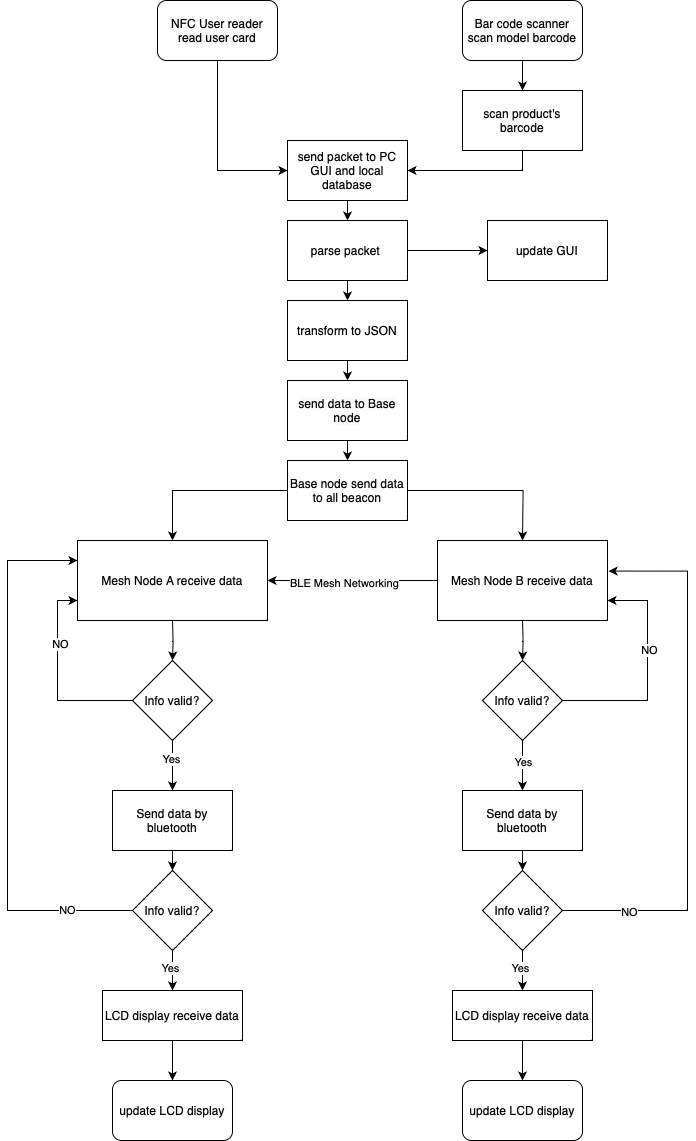

The diagram above was exported from draw.io. Its source (the exported page's mxGraphModel, read from the mxfile embedded in the PNG):
<mxGraphModel dx="2532" dy="2553" grid="1" gridSize="10" guides="1" tooltips="1" connect="1" arrows="1" fold="1" page="1" pageScale="1" pageWidth="827" pageHeight="1169" math="0" shadow="0">
  <root>
    <mxCell id="WIyWlLk6GJQsqaUBKTNV-0" />
    <mxCell id="WIyWlLk6GJQsqaUBKTNV-1" parent="WIyWlLk6GJQsqaUBKTNV-0" />
    <mxCell id="MYIvPTCtSK9bTJyNApwN-37" style="edgeStyle=orthogonalEdgeStyle;rounded=0;orthogonalLoop=1;jettySize=auto;html=1;exitX=0.5;exitY=1;exitDx=0;exitDy=0;entryX=0.5;entryY=0;entryDx=0;entryDy=0;" edge="1" parent="WIyWlLk6GJQsqaUBKTNV-1" source="MYIvPTCtSK9bTJyNApwN-12" target="MYIvPTCtSK9bTJyNApwN-33">
      <mxGeometry relative="1" as="geometry" />
    </mxCell>
    <mxCell id="MYIvPTCtSK9bTJyNApwN-12" value="send packet to PC GUI and local database" style="rounded=0;whiteSpace=wrap;html=1;" vertex="1" parent="WIyWlLk6GJQsqaUBKTNV-1">
      <mxGeometry x="320" y="10" width="120" height="60" as="geometry" />
    </mxCell>
    <mxCell id="MYIvPTCtSK9bTJyNApwN-40" style="edgeStyle=orthogonalEdgeStyle;rounded=0;orthogonalLoop=1;jettySize=auto;html=1;exitX=0.5;exitY=1;exitDx=0;exitDy=0;entryX=0.5;entryY=0;entryDx=0;entryDy=0;" edge="1" parent="WIyWlLk6GJQsqaUBKTNV-1" source="MYIvPTCtSK9bTJyNApwN-15" target="MYIvPTCtSK9bTJyNApwN-17">
      <mxGeometry relative="1" as="geometry" />
    </mxCell>
    <mxCell id="MYIvPTCtSK9bTJyNApwN-15" value="&lt;span style=&quot;caret-color: rgb(0, 0, 0); color: rgb(0, 0, 0); font-family: Helvetica; font-size: 12px; font-style: normal; font-variant-caps: normal; font-weight: 400; letter-spacing: normal; orphans: auto; text-align: center; text-indent: 0px; text-transform: none; white-space: normal; widows: auto; word-spacing: 0px; -webkit-text-stroke-width: 0px; background-color: rgb(251, 251, 251); text-decoration: none; display: inline !important; float: none;&quot;&gt;send data to Base node&lt;/span&gt;" style="rounded=0;whiteSpace=wrap;html=1;" vertex="1" parent="WIyWlLk6GJQsqaUBKTNV-1">
      <mxGeometry x="320" y="250" width="120" height="60" as="geometry" />
    </mxCell>
    <mxCell id="MYIvPTCtSK9bTJyNApwN-42" style="edgeStyle=orthogonalEdgeStyle;rounded=0;orthogonalLoop=1;jettySize=auto;html=1;exitX=1;exitY=0.5;exitDx=0;exitDy=0;entryX=0.5;entryY=0;entryDx=0;entryDy=0;" edge="1" parent="WIyWlLk6GJQsqaUBKTNV-1" source="MYIvPTCtSK9bTJyNApwN-17">
      <mxGeometry relative="1" as="geometry">
        <mxPoint x="555" y="410" as="targetPoint" />
      </mxGeometry>
    </mxCell>
    <mxCell id="MYIvPTCtSK9bTJyNApwN-43" style="edgeStyle=orthogonalEdgeStyle;rounded=0;orthogonalLoop=1;jettySize=auto;html=1;entryX=0.5;entryY=0;entryDx=0;entryDy=0;" edge="1" parent="WIyWlLk6GJQsqaUBKTNV-1" source="MYIvPTCtSK9bTJyNApwN-17">
      <mxGeometry relative="1" as="geometry">
        <mxPoint x="205" y="410" as="targetPoint" />
        <Array as="points">
          <mxPoint x="205" y="360" />
        </Array>
      </mxGeometry>
    </mxCell>
    <mxCell id="MYIvPTCtSK9bTJyNApwN-17" value="Base node send data to all beacon" style="rounded=0;whiteSpace=wrap;html=1;" vertex="1" parent="WIyWlLk6GJQsqaUBKTNV-1">
      <mxGeometry x="320" y="330" width="120" height="60" as="geometry" />
    </mxCell>
    <mxCell id="MYIvPTCtSK9bTJyNApwN-47" value="" style="edgeStyle=orthogonalEdgeStyle;rounded=0;orthogonalLoop=1;jettySize=auto;html=1;" edge="1" parent="WIyWlLk6GJQsqaUBKTNV-1" source="MYIvPTCtSK9bTJyNApwN-18" target="MYIvPTCtSK9bTJyNApwN-24">
      <mxGeometry relative="1" as="geometry" />
    </mxCell>
    <mxCell id="MYIvPTCtSK9bTJyNApwN-55" value="Yes" style="edgeLabel;html=1;align=center;verticalAlign=middle;resizable=0;points=[];" vertex="1" connectable="0" parent="MYIvPTCtSK9bTJyNApwN-47">
      <mxGeometry x="-0.3071" y="-2" relative="1" as="geometry">
        <mxPoint as="offset" />
      </mxGeometry>
    </mxCell>
    <mxCell id="MYIvPTCtSK9bTJyNApwN-83" style="edgeStyle=orthogonalEdgeStyle;rounded=0;orthogonalLoop=1;jettySize=auto;html=1;entryX=0;entryY=0.75;entryDx=0;entryDy=0;" edge="1" parent="WIyWlLk6GJQsqaUBKTNV-1" source="MYIvPTCtSK9bTJyNApwN-18" target="MYIvPTCtSK9bTJyNApwN-80">
      <mxGeometry relative="1" as="geometry">
        <Array as="points">
          <mxPoint x="90" y="570" />
          <mxPoint x="90" y="470" />
        </Array>
      </mxGeometry>
    </mxCell>
    <mxCell id="MYIvPTCtSK9bTJyNApwN-85" value="NO" style="edgeLabel;html=1;align=center;verticalAlign=middle;resizable=0;points=[];" vertex="1" connectable="0" parent="MYIvPTCtSK9bTJyNApwN-83">
      <mxGeometry x="0.3495" y="-2" relative="1" as="geometry">
        <mxPoint as="offset" />
      </mxGeometry>
    </mxCell>
    <mxCell id="MYIvPTCtSK9bTJyNApwN-18" value="Info valid?" style="rhombus;whiteSpace=wrap;html=1;" vertex="1" parent="WIyWlLk6GJQsqaUBKTNV-1">
      <mxGeometry x="165" y="530" width="80" height="80" as="geometry" />
    </mxCell>
    <mxCell id="MYIvPTCtSK9bTJyNApwN-64" style="edgeStyle=orthogonalEdgeStyle;rounded=0;orthogonalLoop=1;jettySize=auto;html=1;exitX=0.5;exitY=1;exitDx=0;exitDy=0;entryX=0.5;entryY=0;entryDx=0;entryDy=0;" edge="1" parent="WIyWlLk6GJQsqaUBKTNV-1" source="MYIvPTCtSK9bTJyNApwN-24" target="MYIvPTCtSK9bTJyNApwN-63">
      <mxGeometry relative="1" as="geometry" />
    </mxCell>
    <mxCell id="MYIvPTCtSK9bTJyNApwN-24" value="Send data by bluetooth" style="rounded=0;whiteSpace=wrap;html=1;" vertex="1" parent="WIyWlLk6GJQsqaUBKTNV-1">
      <mxGeometry x="145" y="660" width="120" height="60" as="geometry" />
    </mxCell>
    <mxCell id="MYIvPTCtSK9bTJyNApwN-46" value="" style="edgeStyle=orthogonalEdgeStyle;rounded=0;orthogonalLoop=1;jettySize=auto;html=1;" edge="1" parent="WIyWlLk6GJQsqaUBKTNV-1" target="MYIvPTCtSK9bTJyNApwN-18">
      <mxGeometry relative="1" as="geometry">
        <mxPoint x="205" y="490" as="sourcePoint" />
      </mxGeometry>
    </mxCell>
    <mxCell id="MYIvPTCtSK9bTJyNApwN-44" style="edgeStyle=orthogonalEdgeStyle;rounded=0;orthogonalLoop=1;jettySize=auto;html=1;entryX=1;entryY=0.5;entryDx=0;entryDy=0;" edge="1" parent="WIyWlLk6GJQsqaUBKTNV-1">
      <mxGeometry relative="1" as="geometry">
        <mxPoint x="470" y="450" as="sourcePoint" />
        <mxPoint x="300" y="450" as="targetPoint" />
      </mxGeometry>
    </mxCell>
    <mxCell id="MYIvPTCtSK9bTJyNApwN-45" value="BLE Mesh Networking" style="edgeLabel;html=1;align=center;verticalAlign=middle;resizable=0;points=[];" vertex="1" connectable="0" parent="MYIvPTCtSK9bTJyNApwN-44">
      <mxGeometry x="0.0952" y="2" relative="1" as="geometry">
        <mxPoint as="offset" />
      </mxGeometry>
    </mxCell>
    <mxCell id="MYIvPTCtSK9bTJyNApwN-31" style="edgeStyle=orthogonalEdgeStyle;rounded=0;orthogonalLoop=1;jettySize=auto;html=1;exitX=0.5;exitY=1;exitDx=0;exitDy=0;entryX=0;entryY=0.5;entryDx=0;entryDy=0;" edge="1" parent="WIyWlLk6GJQsqaUBKTNV-1" source="MYIvPTCtSK9bTJyNApwN-28" target="MYIvPTCtSK9bTJyNApwN-12">
      <mxGeometry relative="1" as="geometry" />
    </mxCell>
    <mxCell id="MYIvPTCtSK9bTJyNApwN-28" value="&lt;span style=&quot;caret-color: rgb(0, 0, 0); color: rgb(0, 0, 0); font-family: Helvetica; font-size: 12px; font-style: normal; font-variant-caps: normal; font-weight: 400; letter-spacing: normal; orphans: auto; text-align: center; text-indent: 0px; text-transform: none; white-space: normal; widows: auto; word-spacing: 0px; -webkit-text-stroke-width: 0px; background-color: rgb(251, 251, 251); text-decoration: none; display: inline !important; float: none;&quot;&gt;NFC User reader read user card&lt;/span&gt;" style="rounded=1;whiteSpace=wrap;html=1;" vertex="1" parent="WIyWlLk6GJQsqaUBKTNV-1">
      <mxGeometry x="190" y="-130" width="120" height="60" as="geometry" />
    </mxCell>
    <mxCell id="MYIvPTCtSK9bTJyNApwN-114" style="edgeStyle=orthogonalEdgeStyle;rounded=0;orthogonalLoop=1;jettySize=auto;html=1;exitX=0.5;exitY=1;exitDx=0;exitDy=0;entryX=0.5;entryY=0;entryDx=0;entryDy=0;" edge="1" parent="WIyWlLk6GJQsqaUBKTNV-1" source="MYIvPTCtSK9bTJyNApwN-29" target="MYIvPTCtSK9bTJyNApwN-106">
      <mxGeometry relative="1" as="geometry" />
    </mxCell>
    <mxCell id="MYIvPTCtSK9bTJyNApwN-29" value="&lt;span style=&quot;caret-color: rgb(0, 0, 0); color: rgb(0, 0, 0); font-family: Helvetica; font-size: 12px; font-style: normal; font-variant-caps: normal; font-weight: 400; letter-spacing: normal; orphans: auto; text-align: center; text-indent: 0px; text-transform: none; white-space: normal; widows: auto; word-spacing: 0px; -webkit-text-stroke-width: 0px; background-color: rgb(251, 251, 251); text-decoration: none; display: inline !important; float: none;&quot;&gt;Bar code scanner scan model barcode&lt;/span&gt;" style="rounded=1;whiteSpace=wrap;html=1;" vertex="1" parent="WIyWlLk6GJQsqaUBKTNV-1">
      <mxGeometry x="495" y="-130" width="120" height="60" as="geometry" />
    </mxCell>
    <mxCell id="MYIvPTCtSK9bTJyNApwN-38" style="edgeStyle=orthogonalEdgeStyle;rounded=0;orthogonalLoop=1;jettySize=auto;html=1;exitX=0.5;exitY=1;exitDx=0;exitDy=0;entryX=0.5;entryY=0;entryDx=0;entryDy=0;" edge="1" parent="WIyWlLk6GJQsqaUBKTNV-1" source="MYIvPTCtSK9bTJyNApwN-33" target="MYIvPTCtSK9bTJyNApwN-35">
      <mxGeometry relative="1" as="geometry" />
    </mxCell>
    <mxCell id="MYIvPTCtSK9bTJyNApwN-62" value="" style="edgeStyle=orthogonalEdgeStyle;rounded=0;orthogonalLoop=1;jettySize=auto;html=1;" edge="1" parent="WIyWlLk6GJQsqaUBKTNV-1" source="MYIvPTCtSK9bTJyNApwN-33" target="MYIvPTCtSK9bTJyNApwN-61">
      <mxGeometry relative="1" as="geometry" />
    </mxCell>
    <mxCell id="MYIvPTCtSK9bTJyNApwN-33" value="parse packet&amp;nbsp;" style="rounded=0;whiteSpace=wrap;html=1;" vertex="1" parent="WIyWlLk6GJQsqaUBKTNV-1">
      <mxGeometry x="320" y="90" width="120" height="60" as="geometry" />
    </mxCell>
    <mxCell id="MYIvPTCtSK9bTJyNApwN-39" style="edgeStyle=orthogonalEdgeStyle;rounded=0;orthogonalLoop=1;jettySize=auto;html=1;exitX=0.5;exitY=1;exitDx=0;exitDy=0;entryX=0.5;entryY=0;entryDx=0;entryDy=0;" edge="1" parent="WIyWlLk6GJQsqaUBKTNV-1" source="MYIvPTCtSK9bTJyNApwN-35" target="MYIvPTCtSK9bTJyNApwN-15">
      <mxGeometry relative="1" as="geometry" />
    </mxCell>
    <mxCell id="MYIvPTCtSK9bTJyNApwN-35" value="transform to JSON" style="rounded=0;whiteSpace=wrap;html=1;" vertex="1" parent="WIyWlLk6GJQsqaUBKTNV-1">
      <mxGeometry x="320" y="170" width="120" height="60" as="geometry" />
    </mxCell>
    <mxCell id="MYIvPTCtSK9bTJyNApwN-59" style="edgeStyle=orthogonalEdgeStyle;rounded=0;orthogonalLoop=1;jettySize=auto;html=1;exitX=1;exitY=0.5;exitDx=0;exitDy=0;entryX=1;entryY=0.75;entryDx=0;entryDy=0;" edge="1" parent="WIyWlLk6GJQsqaUBKTNV-1" source="MYIvPTCtSK9bTJyNApwN-49" target="MYIvPTCtSK9bTJyNApwN-81">
      <mxGeometry relative="1" as="geometry">
        <mxPoint x="640" y="450" as="targetPoint" />
        <Array as="points">
          <mxPoint x="680" y="570" />
          <mxPoint x="680" y="470" />
        </Array>
      </mxGeometry>
    </mxCell>
    <mxCell id="MYIvPTCtSK9bTJyNApwN-60" value="NO" style="edgeLabel;html=1;align=center;verticalAlign=middle;resizable=0;points=[];" vertex="1" connectable="0" parent="MYIvPTCtSK9bTJyNApwN-59">
      <mxGeometry x="0.2105" y="-1" relative="1" as="geometry">
        <mxPoint as="offset" />
      </mxGeometry>
    </mxCell>
    <mxCell id="MYIvPTCtSK9bTJyNApwN-103" value="" style="edgeStyle=orthogonalEdgeStyle;rounded=0;orthogonalLoop=1;jettySize=auto;html=1;" edge="1" parent="WIyWlLk6GJQsqaUBKTNV-1" source="MYIvPTCtSK9bTJyNApwN-49" target="MYIvPTCtSK9bTJyNApwN-93">
      <mxGeometry relative="1" as="geometry" />
    </mxCell>
    <mxCell id="MYIvPTCtSK9bTJyNApwN-104" value="Yes" style="edgeLabel;html=1;align=center;verticalAlign=middle;resizable=0;points=[];" vertex="1" connectable="0" parent="MYIvPTCtSK9bTJyNApwN-103">
      <mxGeometry x="-0.1771" relative="1" as="geometry">
        <mxPoint y="1" as="offset" />
      </mxGeometry>
    </mxCell>
    <mxCell id="MYIvPTCtSK9bTJyNApwN-49" value="Info valid?" style="rhombus;whiteSpace=wrap;html=1;" vertex="1" parent="WIyWlLk6GJQsqaUBKTNV-1">
      <mxGeometry x="515" y="530" width="80" height="80" as="geometry" />
    </mxCell>
    <mxCell id="MYIvPTCtSK9bTJyNApwN-52" value="" style="edgeStyle=orthogonalEdgeStyle;rounded=0;orthogonalLoop=1;jettySize=auto;html=1;" edge="1" parent="WIyWlLk6GJQsqaUBKTNV-1" target="MYIvPTCtSK9bTJyNApwN-49">
      <mxGeometry relative="1" as="geometry">
        <mxPoint x="555" y="490" as="sourcePoint" />
      </mxGeometry>
    </mxCell>
    <mxCell id="MYIvPTCtSK9bTJyNApwN-61" value="update GUI" style="rounded=0;whiteSpace=wrap;html=1;" vertex="1" parent="WIyWlLk6GJQsqaUBKTNV-1">
      <mxGeometry x="520" y="90" width="120" height="60" as="geometry" />
    </mxCell>
    <mxCell id="MYIvPTCtSK9bTJyNApwN-87" style="edgeStyle=orthogonalEdgeStyle;rounded=0;orthogonalLoop=1;jettySize=auto;html=1;exitX=0.5;exitY=1;exitDx=0;exitDy=0;entryX=0.5;entryY=0;entryDx=0;entryDy=0;" edge="1" parent="WIyWlLk6GJQsqaUBKTNV-1" source="MYIvPTCtSK9bTJyNApwN-63" target="MYIvPTCtSK9bTJyNApwN-86">
      <mxGeometry relative="1" as="geometry" />
    </mxCell>
    <mxCell id="MYIvPTCtSK9bTJyNApwN-88" value="Yes" style="edgeLabel;html=1;align=center;verticalAlign=middle;resizable=0;points=[];" vertex="1" connectable="0" parent="MYIvPTCtSK9bTJyNApwN-87">
      <mxGeometry x="-0.1771" y="-3" relative="1" as="geometry">
        <mxPoint y="1" as="offset" />
      </mxGeometry>
    </mxCell>
    <mxCell id="MYIvPTCtSK9bTJyNApwN-90" style="edgeStyle=orthogonalEdgeStyle;rounded=0;orthogonalLoop=1;jettySize=auto;html=1;entryX=0;entryY=0.25;entryDx=0;entryDy=0;" edge="1" parent="WIyWlLk6GJQsqaUBKTNV-1" source="MYIvPTCtSK9bTJyNApwN-63" target="MYIvPTCtSK9bTJyNApwN-80">
      <mxGeometry relative="1" as="geometry">
        <Array as="points">
          <mxPoint x="40" y="780" />
          <mxPoint x="40" y="430" />
        </Array>
      </mxGeometry>
    </mxCell>
    <mxCell id="MYIvPTCtSK9bTJyNApwN-91" value="NO" style="edgeLabel;html=1;align=center;verticalAlign=middle;resizable=0;points=[];" vertex="1" connectable="0" parent="MYIvPTCtSK9bTJyNApwN-90">
      <mxGeometry x="-0.7604" y="-1" relative="1" as="geometry">
        <mxPoint as="offset" />
      </mxGeometry>
    </mxCell>
    <mxCell id="MYIvPTCtSK9bTJyNApwN-63" value="Info valid?" style="rhombus;whiteSpace=wrap;html=1;" vertex="1" parent="WIyWlLk6GJQsqaUBKTNV-1">
      <mxGeometry x="165" y="740" width="80" height="80" as="geometry" />
    </mxCell>
    <mxCell id="MYIvPTCtSK9bTJyNApwN-66" value="update LCD display" style="rounded=1;whiteSpace=wrap;html=1;" vertex="1" parent="WIyWlLk6GJQsqaUBKTNV-1">
      <mxGeometry x="145" y="950" width="120" height="60" as="geometry" />
    </mxCell>
    <mxCell id="MYIvPTCtSK9bTJyNApwN-80" value="Mesh Node A receive data" style="rounded=0;whiteSpace=wrap;html=1;" vertex="1" parent="WIyWlLk6GJQsqaUBKTNV-1">
      <mxGeometry x="110" y="410" width="190" height="80" as="geometry" />
    </mxCell>
    <mxCell id="MYIvPTCtSK9bTJyNApwN-81" value="Mesh Node B receive data" style="rounded=0;whiteSpace=wrap;html=1;" vertex="1" parent="WIyWlLk6GJQsqaUBKTNV-1">
      <mxGeometry x="470" y="410" width="170" height="80" as="geometry" />
    </mxCell>
    <mxCell id="MYIvPTCtSK9bTJyNApwN-89" value="" style="edgeStyle=orthogonalEdgeStyle;rounded=0;orthogonalLoop=1;jettySize=auto;html=1;" edge="1" parent="WIyWlLk6GJQsqaUBKTNV-1" source="MYIvPTCtSK9bTJyNApwN-86" target="MYIvPTCtSK9bTJyNApwN-66">
      <mxGeometry relative="1" as="geometry" />
    </mxCell>
    <mxCell id="MYIvPTCtSK9bTJyNApwN-86" value="LCD display receive data" style="rounded=0;whiteSpace=wrap;html=1;" vertex="1" parent="WIyWlLk6GJQsqaUBKTNV-1">
      <mxGeometry x="135" y="860" width="140" height="50" as="geometry" />
    </mxCell>
    <mxCell id="MYIvPTCtSK9bTJyNApwN-92" style="edgeStyle=orthogonalEdgeStyle;rounded=0;orthogonalLoop=1;jettySize=auto;html=1;exitX=0.5;exitY=1;exitDx=0;exitDy=0;entryX=0.5;entryY=0;entryDx=0;entryDy=0;" edge="1" parent="WIyWlLk6GJQsqaUBKTNV-1" source="MYIvPTCtSK9bTJyNApwN-93" target="MYIvPTCtSK9bTJyNApwN-98">
      <mxGeometry relative="1" as="geometry" />
    </mxCell>
    <mxCell id="MYIvPTCtSK9bTJyNApwN-93" value="Send data by bluetooth" style="rounded=0;whiteSpace=wrap;html=1;" vertex="1" parent="WIyWlLk6GJQsqaUBKTNV-1">
      <mxGeometry x="495" y="660" width="120" height="60" as="geometry" />
    </mxCell>
    <mxCell id="MYIvPTCtSK9bTJyNApwN-94" style="edgeStyle=orthogonalEdgeStyle;rounded=0;orthogonalLoop=1;jettySize=auto;html=1;exitX=0.5;exitY=1;exitDx=0;exitDy=0;entryX=0.5;entryY=0;entryDx=0;entryDy=0;" edge="1" parent="WIyWlLk6GJQsqaUBKTNV-1" source="MYIvPTCtSK9bTJyNApwN-98" target="MYIvPTCtSK9bTJyNApwN-101">
      <mxGeometry relative="1" as="geometry" />
    </mxCell>
    <mxCell id="MYIvPTCtSK9bTJyNApwN-95" value="Yes" style="edgeLabel;html=1;align=center;verticalAlign=middle;resizable=0;points=[];" vertex="1" connectable="0" parent="MYIvPTCtSK9bTJyNApwN-94">
      <mxGeometry x="-0.1771" y="-3" relative="1" as="geometry">
        <mxPoint y="1" as="offset" />
      </mxGeometry>
    </mxCell>
    <mxCell id="MYIvPTCtSK9bTJyNApwN-96" style="edgeStyle=orthogonalEdgeStyle;rounded=0;orthogonalLoop=1;jettySize=auto;html=1;entryX=1.006;entryY=0.382;entryDx=0;entryDy=0;entryPerimeter=0;" edge="1" parent="WIyWlLk6GJQsqaUBKTNV-1" source="MYIvPTCtSK9bTJyNApwN-98" target="MYIvPTCtSK9bTJyNApwN-81">
      <mxGeometry relative="1" as="geometry">
        <Array as="points">
          <mxPoint x="720" y="780" />
          <mxPoint x="720" y="441" />
        </Array>
        <mxPoint x="620" y="690" as="targetPoint" />
      </mxGeometry>
    </mxCell>
    <mxCell id="MYIvPTCtSK9bTJyNApwN-97" value="NO" style="edgeLabel;html=1;align=center;verticalAlign=middle;resizable=0;points=[];" vertex="1" connectable="0" parent="MYIvPTCtSK9bTJyNApwN-96">
      <mxGeometry x="-0.7604" y="-1" relative="1" as="geometry">
        <mxPoint as="offset" />
      </mxGeometry>
    </mxCell>
    <mxCell id="MYIvPTCtSK9bTJyNApwN-98" value="Info valid?" style="rhombus;whiteSpace=wrap;html=1;" vertex="1" parent="WIyWlLk6GJQsqaUBKTNV-1">
      <mxGeometry x="515" y="740" width="80" height="80" as="geometry" />
    </mxCell>
    <mxCell id="MYIvPTCtSK9bTJyNApwN-99" value="update LCD display" style="rounded=1;whiteSpace=wrap;html=1;" vertex="1" parent="WIyWlLk6GJQsqaUBKTNV-1">
      <mxGeometry x="495" y="950" width="120" height="60" as="geometry" />
    </mxCell>
    <mxCell id="MYIvPTCtSK9bTJyNApwN-100" value="" style="edgeStyle=orthogonalEdgeStyle;rounded=0;orthogonalLoop=1;jettySize=auto;html=1;" edge="1" parent="WIyWlLk6GJQsqaUBKTNV-1" source="MYIvPTCtSK9bTJyNApwN-101" target="MYIvPTCtSK9bTJyNApwN-99">
      <mxGeometry relative="1" as="geometry" />
    </mxCell>
    <mxCell id="MYIvPTCtSK9bTJyNApwN-101" value="LCD display receive data" style="rounded=0;whiteSpace=wrap;html=1;" vertex="1" parent="WIyWlLk6GJQsqaUBKTNV-1">
      <mxGeometry x="485" y="860" width="140" height="50" as="geometry" />
    </mxCell>
    <mxCell id="MYIvPTCtSK9bTJyNApwN-115" style="edgeStyle=orthogonalEdgeStyle;rounded=0;orthogonalLoop=1;jettySize=auto;html=1;exitX=0.5;exitY=1;exitDx=0;exitDy=0;entryX=1;entryY=0.5;entryDx=0;entryDy=0;" edge="1" parent="WIyWlLk6GJQsqaUBKTNV-1" source="MYIvPTCtSK9bTJyNApwN-106" target="MYIvPTCtSK9bTJyNApwN-12">
      <mxGeometry relative="1" as="geometry" />
    </mxCell>
    <mxCell id="MYIvPTCtSK9bTJyNApwN-106" value="scan product's barcode" style="rounded=0;whiteSpace=wrap;html=1;" vertex="1" parent="WIyWlLk6GJQsqaUBKTNV-1">
      <mxGeometry x="495" y="-40" width="120" height="60" as="geometry" />
    </mxCell>
  </root>
</mxGraphModel>